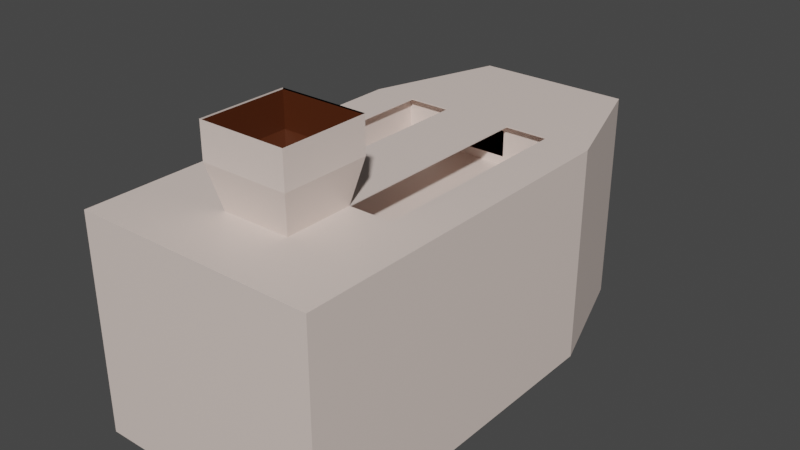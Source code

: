# Source: level.blend  (saved by Blender 3.0.42; exported with 4.5.12 LTS)
import bpy
from mathutils import Matrix  # noqa: F401  (used for matrix-valued properties, if any)

bpy.ops.wm.read_factory_settings(use_empty=True)
scene = bpy.context.scene
scene.name = 'Scene'

# ---- collections
col_collection = bpy.data.collections.new('Collection'); scene.collection.children.link(col_collection)

# ---- materials (node trees are filled in below, after node groups)
mat_light = bpy.data.materials.new('Light')
mat_light.alpha_threshold = 0.0
mat_light.use_transparent_shadow = False
mat_light.line_color = (0.0, 0.0, 0.0, 1.0)
mat_shute = bpy.data.materials.new('Shute')
mat_shute.use_transparent_shadow = False

# ---- material node trees
mat_light.use_nodes = True; mat_light.node_tree.nodes.clear()
_N = mat_light.node_tree.nodes; _L = mat_light.node_tree.links
n0 = _N.new('ShaderNodeOutputMaterial'); n0.name = 'Material Output'; n0.location = (300, 300)
n1 = _N.new('ShaderNodeBsdfPrincipled'); n1.name = 'Principled BSDF'; n1.location = (10, 300)
n1.distribution = 'GGX'
n1.subsurface_method = 'RANDOM_WALK_SKIN'
n1.inputs[0].default_value = (0.8, 0.6711, 0.6091, 1.0)
n1.inputs[2].default_value = 0.4
n1.inputs[3].default_value = 1.45
n1.inputs[27].default_value = (0.0, 0.0, 0.0, 1.0)
n1.inputs[28].default_value = 1.0
_L.new(n1.outputs[0], n0.inputs[0])
n0.is_active_output = True
mat_shute.use_nodes = True; mat_shute.node_tree.nodes.clear()
_N = mat_shute.node_tree.nodes; _L = mat_shute.node_tree.links
n0 = _N.new('ShaderNodeBsdfPrincipled'); n0.name = 'Principled BSDF'; n0.location = (10, 300)
n0.distribution = 'GGX'
n0.subsurface_method = 'RANDOM_WALK_SKIN'
n0.inputs[0].default_value = (0.08001, 0.01856, 0.003646, 1.0)
n0.inputs[3].default_value = 1.45
n0.inputs[27].default_value = (0.0, 0.0, 0.0, 1.0)
n0.inputs[28].default_value = 14.1
n1 = _N.new('ShaderNodeOutputMaterial'); n1.name = 'Material Output'; n1.location = (300, 300)
_L.new(n0.outputs[0], n1.inputs[0])
n1.is_active_output = True

# ---- world
world_world = bpy.data.worlds.new('World'); scene.world = world_world
world_world.use_nodes = True; world_world.node_tree.nodes.clear()
_N = world_world.node_tree.nodes; _L = world_world.node_tree.links
n0 = _N.new('ShaderNodeOutputWorld'); n0.name = 'World Output'; n0.location = (300, 300)
n1 = _N.new('ShaderNodeBackground'); n1.name = 'Background'; n1.location = (10, 300)
n1.inputs[0].default_value = (0.05088, 0.05088, 0.05088, 1.0)
_L.new(n1.outputs[0], n0.inputs[0])
n0.is_active_output = True
world_world.color = (0.05088, 0.05088, 0.05088)
world_world.use_sun_shadow = False
world_world.sun_shadow_jitter_overblur = 0.0

# ---- meshes
me_cube = bpy.data.meshes.new('Cube')
me_cube.from_pydata([(10.0, 20.0, 0.0), (-14.0, -6.0, 5.1), (10.0, -20.0, 0.0), (14.0, -6.0, 5.1), (-10.0, 20.0, 0.0), (9.0, 34.0, 5.1), (-10.0, -20.0, 0.0), (14.0, 19.0, 5.1), (14.0, -22.0, 5.1), (-14.0, -22.0, 5.1), (9.0, -22.0, 5.1), (-9.0, -22.0, 5.1), (-14.0, 19.0, 5.1), (4.0, 34.0, 5.1), (-9.0, 34.0, 5.1), (-4.0, 34.0, 5.1), (-10.0, 20.0, 1.0), (-3.0, 20.0, 1.0), (3.0, 20.0, 1.0), (10.0, 20.0, 1.0), (-3.0, 30.0, -7.0), (3.0, 30.0, -7.0), (-3.0, 30.0, -19.0), (3.0, 30.0, -19.0), (-3.0, 33.0, -19.0), (3.0, 33.0, -19.0), (-3.0, 33.0, 1.0), (3.0, 33.0, 1.0), (-3.0, 20.0, 4.0), (3.0, 20.0, 4.0), (-3.0, 20.0, 5.0), (3.0, 20.0, 5.0), (-10.0, 20.0, 4.0), (-10.0, 20.0, 5.0), (10.0, 20.0, 4.0), (10.0, 20.0, 5.0), (-3.0, -7.0, 5.0), (3.0, -7.0, 5.0), (-10.0, -7.0, 5.0), (10.0, -7.0, 5.0), (-3.0, -13.0, 5.0), (3.0, -13.0, 5.0), (-10.0, -20.0, 5.0), (10.0, -20.0, 5.0), (-10.0, -20.0, 1.0), (-10.0, -20.0, 4.0), (10.0, -20.0, 1.0), (10.0, -20.0, 4.0), (-5.0, -5.0, 10.0), (5.0, -5.0, 10.0), (-5.0, -15.0, 10.0), (5.0, -15.0, 10.0), (-5.0, -5.0, 14.0), (5.0, -5.0, 14.0), (-5.0, -15.0, 14.0), (5.0, -15.0, 14.0), (4.0, -6.0, 5.0), (9.0, -6.0, 5.0), (9.0, 19.0, 5.0), (4.0, 19.0, 5.0), (-4.0, 19.0, 5.0), (-9.0, 19.0, 5.0), (-4.0, -6.0, 5.0), (-9.0, -6.0, 5.0), (-4.0, 19.0, 5.1), (-9.0, 19.0, 5.1), (-4.0, -6.0, 5.1), (-9.0, -6.0, 5.1), (4.0, -6.0, 5.1), (9.0, -6.0, 5.1), (9.0, 19.0, 5.1), (4.0, 19.0, 5.1), (5.1, -4.9, 10.0), (5.1, -4.9, 14.1), (-5.1, -4.9, 10.0), (-5.1, -4.9, 10.0), (-5.1, -4.9, 14.1), (4.0, -14.0, 5.1), (-4.0, -14.0, 5.1), (5.1, -15.1, 10.0), (-5.1, -15.1, 10.0), (-5.1, -15.1, 10.0), (5.1, -15.1, 14.1), (-5.1, -15.1, 14.1), (-14.0, -6.0, -19.9), (14.0, -6.0, -19.9), (9.0, 34.0, -19.9), (14.0, 19.0, -19.9), (14.0, -22.0, -19.9), (-14.0, -22.0, -19.9), (9.0, -22.0, -19.9), (-9.0, -22.0, -19.9), (-14.0, 19.0, -19.9), (4.0, 34.0, -19.9), (-9.0, 34.0, -19.9), (-4.0, 34.0, -19.9)], [(72, 74)], [(0, 4, 6, 2), (67, 1, 9, 11), (67, 65, 12, 1), (64, 65, 14, 15), (71, 64, 66, 68), (71, 70, 5, 13), (10, 69, 68, 77), (77, 78, 11, 10), (70, 7, 5), (64, 71, 13, 15), (70, 69, 3, 7), (12, 65, 14), (11, 78, 66, 67), (17, 18, 21, 20), (20, 21, 23, 22), (22, 23, 25, 24), (24, 25, 27, 26), (26, 27, 29, 28), (28, 29, 31, 30), (4, 16, 19, 0), (32, 28, 17, 16), (33, 32, 28, 30), (31, 29, 34, 35), (19, 34, 29, 18), (30, 31, 37, 36), (39, 43, 41, 37), (38, 36, 40, 42), (40, 41, 43, 42), (32, 16, 44, 45), (32, 33, 42, 45), (6, 44, 16, 4), (45, 44, 46, 47), (42, 43, 47, 45), (2, 46, 44, 6), (0, 19, 46, 2), (34, 19, 46, 47), (34, 47, 43, 35), (37, 41, 51, 49), (36, 37, 49, 48), (41, 40, 50, 51), (40, 36, 48, 50), (51, 50, 54, 55), (50, 48, 52, 54), (49, 51, 55, 53), (48, 49, 53, 52), (20, 26, 28, 17), (18, 29, 27, 21), (22, 24, 26, 20), (21, 27, 25, 23), (59, 31, 35, 58), (59, 56, 37, 31), (57, 58, 35, 39), (39, 37, 56, 57), (38, 63, 62, 36), (38, 33, 61, 63), (36, 62, 60, 30), (60, 61, 65, 64), (60, 62, 66, 64), (62, 63, 67, 66), (63, 61, 65, 67), (58, 57, 69, 70), (59, 58, 70, 71), (57, 56, 68, 69), (56, 59, 71, 68), (33, 30, 60, 61), (72, 73, 76, 75), (76, 73, 72, 75, 74), (72, 68, 66, 74, 75), (75, 74, 80, 81), (74, 66, 78, 81, 80, 75), (77, 79, 80, 81, 78), (77, 68, 72, 79), (83, 76, 75, 74, 81, 80), (82, 83, 80, 81, 79), (79, 72, 73, 82), (8, 3, 69, 10), (5, 7, 87, 86), (11, 9, 89, 91), (3, 8, 88, 85), (15, 14, 94, 95), (9, 1, 84, 89), (15, 13, 93, 95), (13, 5, 86, 93), (1, 12, 92, 84), (10, 11, 91, 90), (8, 10, 90, 88), (7, 3, 85, 87), (12, 14, 94, 92), (92, 94, 95, 93, 86, 87, 85, 88, 90, 91, 89, 84)])
me_cube.polygons.foreach_set('material_index', [0, 0, 0, 0, 0, 0, 0, 0, 0, 0, 0, 0, 0, 1, 0, 0, 1, 1, 0, 0, 0, 0, 0, 0, 0, 0, 0, 0, 0, 0, 0, 0, 0, 0, 0, 0, 0, 1, 1, 1, 1, 1, 1, 1, 1, 1, 1, 1, 1, 0, 0, 0, 0, 0, 0, 0, 0, 0, 0, 0, 0, 0, 0, 0, 0, 0, 0, 0, 0, 0, 0, 0, 0, 0, 0, 0, 0, 0, 0, 0, 0, 0, 0, 0, 0, 0, 0, 0, 0])
_uv = me_cube.uv_layers.new(name='UVMap')
_uv.uv.foreach_set('vector', [0.625, 0.5, 0.875, 0.5, 0.875, 0.75, 0.625, 0.75, 0.0, 0.0, 0.0, 0.0, 0.0, 0.0, 0.0, 0.0, 0.0, 0.0, 0.0, 0.0, 0.0, 0.0, 0.0, 0.0, 0.0, 0.0, 0.0, 0.0, 0.0, 0.0, 0.0, 0.0, 0.0, 0.0, 0.0, 0.0, 0.0, 0.0, 0.0, 0.0, 0.0, 0.0, 0.0, 0.0, 0.0, 0.0, 0.0, 0.0, 0.0, 0.0, 0.0, 0.0, 0.0, 0.0, 0.0, 0.0, 0.0, 0.0, 0.0, 0.0, 0.0, 0.0, 0.0, 0.0, 0.0, 0.0, 0.0, 0.0, 0.0, 0.0, 0.0, 0.0, 0.0, 0.0, 0.0, 0.0, 0.0, 0.0, 0.0, 0.0, 0.0, 0.0, 0.0, 0.0, 0.0, 0.0, 0.0, 0.0, 0.0, 0.0, 0.0, 0.0, 0.0, 0.0, 0.0, 0.0, 0.0, 0.0, 0.0, 0.0, 0.0, 0.0, 0.0, 0.0, 0.0, 0.0, 0.0, 0.0, 0.0, 0.0, 0.0, 0.0, 0.0, 0.0, 0.0, 0.0, 0.0, 0.0, 0.0, 0.0, 0.0, 0.0, 0.0, 0.0, 0.0, 0.0, 0.0, 0.0, 0.0, 0.0, 0.0, 0.0, 0.0, 0.0, 0.0, 0.0, 0.0, 0.0, 0.0, 0.0, 0.0, 0.0, 0.0, 0.0, 0.0, 0.0, 0.0, 0.0, 0.0, 0.0, 0.0, 0.0, 0.0, 0.0, 0.0, 0.0, 0.0, 0.0, 0.0, 0.0, 0.0, 0.0, 0.0, 0.0, 0.0, 0.0, 0.0, 0.0, 0.0, 0.0, 0.0, 0.0, 0.0, 0.0, 0.0, 0.0, 0.0, 0.0, 0.0, 0.0, 0.0, 0.0, 0.0, 0.0, 0.0, 0.0, 0.0, 0.0, 0.0, 0.0, 0.0, 0.0, 0.0, 0.0, 0.0, 0.0, 0.0, 0.0, 0.0, 0.0, 0.0, 0.0, 0.0, 0.0, 0.0, 0.0, 0.0, 0.0, 0.0, 0.0, 0.0, 0.0, 0.0, 0.0, 0.0, 0.0, 0.0, 0.0, 0.0, 0.0, 0.0, 0.0, 0.0, 0.0, 0.0, 0.0, 0.0, 0.0, 0.0, 0.0, 0.0, 0.0, 0.0, 0.0, 0.0, 0.0, 0.0, 0.0, 0.0, 0.0, 0.0, 0.0, 0.0, 0.0, 0.0, 0.0, 0.0, 0.0, 0.0, 0.0, 0.0, 0.0, 0.0, 0.0, 0.0, 0.0, 0.0, 0.0, 0.0, 0.0, 0.0, 0.0, 0.0, 0.0, 0.0, 0.0, 0.0, 0.0, 0.0, 0.0, 0.0, 0.0, 0.0, 0.0, 0.0, 0.0, 0.0, 0.0, 0.0, 0.0, 0.0, 0.0, 0.0, 0.0, 0.0, 0.0, 0.0, 0.0, 0.0, 0.0, 0.0, 0.0, 0.0, 0.0, 0.0, 0.0, 0.0, 0.0, 0.0, 0.0, 0.0, 0.0, 0.0, 0.0, 0.0, 0.0, 0.0, 0.0, 0.0, 0.0, 0.0, 0.0, 0.0, 0.0, 0.0, 0.0, 0.0, 0.0, 0.0, 0.0, 0.0, 0.0, 0.0, 0.0, 0.0, 0.0, 0.0, 0.0, 0.0, 0.0, 0.0, 0.0, 0.0, 0.0, 0.0, 0.0, 0.0, 0.0, 0.0, 0.0, 0.0, 0.0, 0.0, 0.0, 0.0, 0.0, 0.0, 0.0, 0.0, 0.0, 0.0, 0.0, 0.0, 0.0, 0.0, 0.0, 0.0, 0.0, 0.0, 0.0, 0.0, 0.0, 0.0, 0.0, 0.0, 0.0, 0.0, 0.0, 0.0, 0.0, 0.0, 0.0, 0.0, 0.0, 0.0, 0.0, 0.0, 0.0, 0.0, 0.0, 0.0, 0.0, 0.0, 0.0, 0.0, 0.0, 0.0, 0.0, 0.0, 0.0, 0.0, 0.0, 0.0, 0.0, 0.0, 0.0, 0.0, 0.0, 0.0, 0.0, 0.0, 0.0, 0.0, 0.0, 0.0, 0.0, 0.0, 0.0, 0.0, 0.0, 0.0, 0.0, 0.0, 0.0, 0.0, 0.0, 0.0, 0.0, 0.0, 0.0, 0.0, 0.0, 0.0, 0.0, 0.0, 0.0, 0.0, 0.0, 0.0, 0.0, 0.0, 0.0, 0.0, 0.0, 0.0, 0.0, 0.0, 0.0, 0.0, 0.0, 0.0, 0.0, 0.0, 0.0, 0.0, 0.0, 0.0, 0.0, 0.0, 0.0, 0.0, 0.0, 0.0, 0.0, 0.0, 0.0, 0.0, 0.0, 0.0, 0.0, 0.0, 0.0, 0.0, 0.0, 0.0, 0.0, 0.0, 0.0, 0.0, 0.0, 0.0, 0.0, 0.0, 0.0, 0.0, 0.0, 0.0, 0.0, 0.0, 0.0, 0.0, 0.0, 0.0, 0.0, 0.0, 0.0, 0.0, 0.0, 0.0, 0.0, 0.0, 0.0, 0.0, 0.0, 0.0, 0.0, 0.0, 0.0, 0.0, 0.0, 0.0, 0.0, 0.0, 0.0, 0.0, 0.0, 0.0, 0.0, 0.0, 0.0, 0.0, 0.0, 0.0, 0.0, 0.0, 0.0, 0.0, 0.0, 0.0, 0.0, 0.0, 0.0, 0.0, 0.0, 0.0, 0.0, 0.0, 0.0, 0.0, 0.0, 0.0, 0.0, 0.0, 0.0, 0.0, 0.0, 0.0, 0.0, 0.0, 0.0, 0.0, 0.0, 0.0, 0.0, 0.0, 0.0, 0.0, 0.0, 0.0, 0.0, 0.0, 0.0, 0.0, 0.0, 0.0, 0.0, 0.0, 0.0, 0.0, 0.0, 0.0, 0.0, 0.0, 0.0, 0.0, 0.0, 0.0, 0.0, 0.0, 0.0, 0.0, 0.0, 0.0, 0.0, 0.0, 0.0, 0.0, 0.0, 0.0, 0.0, 0.0, 0.0, 0.0, 0.0, 0.0, 0.0, 0.0, 0.0, 0.0, 0.0, 0.0, 0.0, 0.0, 0.0, 0.0, 0.0, 0.0, 0.0, 0.0, 0.0, 0.0, 0.0, 0.0, 0.0, 0.0, 0.0, 0.0, 0.0, 0.0, 0.0, 0.0, 0.0, 0.0, 0.0, 0.0, 0.0, 0.0, 0.0, 0.0, 0.0, 0.0, 0.0, 0.0, 0.0, 0.0, 0.0, 0.0, 0.0, 0.0, 0.0, 0.0, 0.0, 0.0, 0.0, 0.0, 0.0, 0.0, 0.0, 0.0, 0.0, 0.0, 0.0, 0.0, 0.0, 0.0, 0.0, 0.0, 0.0, 0.0, 0.0, 0.0, 0.0, 0.0, 0.0, 0.0, 0.0, 0.0, 0.0, 0.0, 0.0, 0.0, 0.0, 0.0, 0.0, 0.0, 0.0, 0.0, 0.0, 0.0, 0.0, 0.0, 0.0, 0.0, 0.0, 0.0, 0.0, 0.0, 0.0, 0.0, 0.0, 0.0, 0.0, 0.0, 0.0, 0.0, 0.0, 0.0, 0.0, 0.0, 0.0, 0.0, 0.0, 0.0, 0.0, 0.0, 0.0, 0.0, 0.0, 0.0, 0.0, 0.0, 0.0, 0.0, 0.0, 0.0, 0.0, 0.0, 0.0, 0.0, 0.0, 0.0, 0.0, 0.0, 0.0, 0.0, 0.0, 0.0, 0.0, 0.0, 0.0, 0.0, 0.0, 0.0, 0.0, 0.0, 0.0, 0.0, 0.0, 0.0, 0.0, 0.0, 0.0, 0.0, 0.0, 0.0, 0.0, 0.0, 0.0, 0.0, 0.0])
me_cube.materials.append(mat_light)
me_cube.materials.append(mat_shute)
me_cube.use_remesh_preserve_volume = False
me_cube.use_remesh_preserve_attributes = False
me_cube.use_mirror_vertex_groups = False
me_cube.update()

# ---- objects
ob_level = bpy.data.objects.new('Level', me_cube)

# ---- transforms, parenting, visibility, modifiers, constraints
ob_level.location = (0.0, 0.0, 0.0)
ob_level.lock_rotations_4d = False
ob_level.empty_display_type = 'ARROWS'
ob_level.lineart.crease_threshold = 0.0

# ---- collection membership
col_collection.objects.link(ob_level)

# ---- scene / render settings (as saved in the file)
scene.frame_start = 1; scene.frame_end = 250; scene.frame_set(1)
scene.render.engine = 'BLENDER_EEVEE_NEXT'
scene.cycles.sampling_pattern = 'TABULATED_SOBOL'
scene.cycles.use_light_tree = False
scene.view_settings.view_transform = 'Filmic'
bpy.context.view_layer.update()

# ---- added for rendering (the .blend has no active camera and no usable light): camera, sun
cam_auto = bpy.data.cameras.new('AutoCamera')
cam_auto.lens = 50.0
cam_auto.sensor_width = 36.0
cam_auto.clip_end = 1156.87
ob_auto_camera = bpy.data.objects.new('AutoCamera', cam_auto)
scene.collection.objects.link(ob_auto_camera)
ob_auto_camera.location = (65.9186, -73.1023, 49.8349)
ob_auto_camera.rotation_euler = (1.09748, -7.21219e-08, 0.694738)
scene.camera = ob_auto_camera
light_auto_sun = bpy.data.lights.new('AutoSun', 'SUN')
light_auto_sun.energy = 3.0
light_auto_sun.angle = 0.0523599
ob_auto_sun = bpy.data.objects.new('AutoSun', light_auto_sun)
scene.collection.objects.link(ob_auto_sun)
ob_auto_sun.rotation_euler = (0.872665, 0.174533, 0.523599)
bpy.context.view_layer.update()
